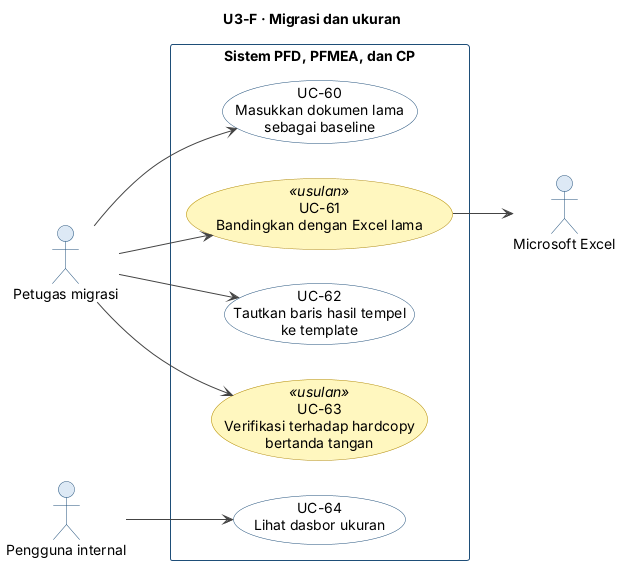

The diagram above was rendered by PlantUML. Its source (embedded in the PNG):
@startuml U3-F-migrasi-ukuran
!include U3-gaya.iuml
title U3-F · Migrasi dan ukuran

actor "Petugas migrasi" as mig
actor "Pengguna internal" as user
actor "Microsoft Excel" as excel

rectangle "Sistem PFD, PFMEA, dan CP" {
  usecase "UC-60\nMasukkan dokumen lama\nsebagai baseline" as UC60
  usecase "UC-61\nBandingkan dengan Excel lama" as UC61 <<usulan>>
  usecase "UC-62\nTautkan baris hasil tempel\nke template" as UC62
  usecase "UC-63\nVerifikasi terhadap hardcopy\nbertanda tangan" as UC63 <<usulan>>
  usecase "UC-64\nLihat dasbor ukuran" as UC64
}

mig --> UC60
mig --> UC61
mig --> UC62
mig --> UC63
user --> UC64
UC61 --> excel
@enduml